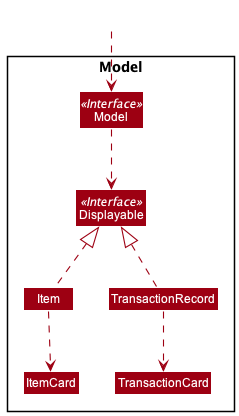

The diagram above was rendered by PlantUML. Its source (embedded in the PNG):
@startuml
!include style.puml
skinparam arrowThickness 1.1
skinparam arrowColor MODEL_COLOR
skinparam classBackgroundColor MODEL_COLOR
Package Model <<Rectangle>>{
Interface Model <<Interface>>
Interface Displayable <<Interface>>
Class Model
Class Displayable

Class Item
Class TransactionRecord
Class ItemCard
Class TransactionCard
}
Class HiddenOutside #FFFFFF
HiddenOutside ..> Model

Model ..> Displayable
Item .up.|> Displayable
TransactionRecord .up.|> Displayable

Item .down.> ItemCard
TransactionRecord .down.> TransactionCard
@enduml